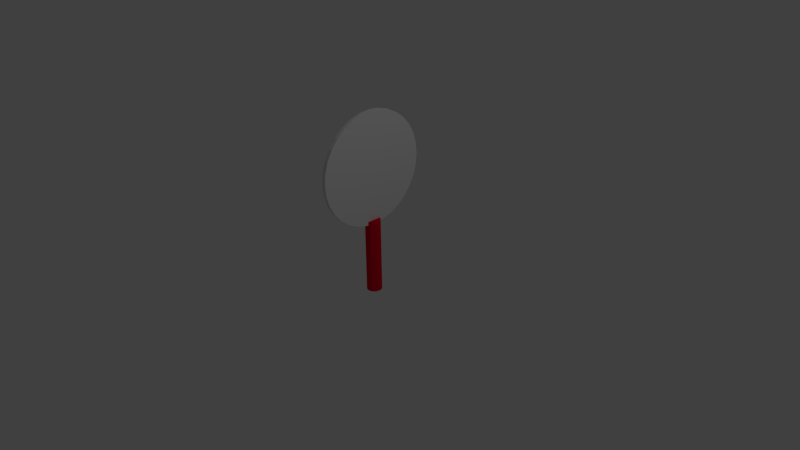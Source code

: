 # Source: racket.blend  (saved by Blender 2.71.0; exported with 4.5.12 LTS)
import bpy
from mathutils import Matrix  # noqa: F401  (used for matrix-valued properties, if any)

bpy.ops.wm.read_factory_settings(use_empty=True)
scene = bpy.context.scene
scene.name = 'Scene'

# ---- collections
col_collection_1 = bpy.data.collections.new('Collection 1'); scene.collection.children.link(col_collection_1)

# ---- materials (node trees are filled in below, after node groups)
mat_material = bpy.data.materials.new('Material')
mat_material.alpha_threshold = 0.0
mat_material.use_transparent_shadow = False
mat_material.diffuse_color = (0.8, 0.0, 0.02448, 1.0)
mat_material.roughness = 0.5
mat_material.line_color = (0.0, 0.0, 0.0, 1.0)
mat_material_001 = bpy.data.materials.new('Material.001')
mat_material_001.alpha_threshold = 0.0
mat_material_001.use_transparent_shadow = False
mat_material_001.roughness = 0.5
mat_material_001.line_color = (0.0, 0.0, 0.0, 1.0)

# ---- material node trees

# ---- world
world_world = bpy.data.worlds.new('World'); scene.world = world_world
world_world.color = (0.05088, 0.05088, 0.05088)
world_world.use_sun_shadow = False
world_world.sun_shadow_jitter_overblur = 0.0
world_world.cycles.sampling_method = 'MANUAL'
world_world.cycles.sample_map_resolution = 256

# ---- cameras
cam_camera = bpy.data.cameras.new('Camera')
cam_camera.clip_end = 100.0
cam_camera.lens = 35.0
cam_camera.sensor_width = 32.0
cam_camera.sensor_height = 18.0
cam_camera.ortho_scale = 7.314
cam_camera.dof.focus_distance = 0.0
cam_camera.dof.aperture_fstop = 128.0

# ---- lights
light_lamp = bpy.data.lights.new('Lamp', 'POINT')
light_lamp.transmission_factor = 0.0
light_lamp.cutoff_distance = 30.0
light_lamp.energy = 100.0
light_lamp.shadow_buffer_clip_start = 1.001
light_lamp.shadow_soft_size = 0.1
light_lamp.shadow_maximum_resolution = 0.006
light_lamp.use_absolute_resolution = True
light_lamp.cycles.use_multiple_importance_sampling = False

# ---- meshes
me_cube = bpy.data.meshes.new('Cube')
me_cube.from_pydata([(0.01951, 0.09808, 0.5), (0.01951, 0.09808, -0.5), (4.82e-08, 0.1, 0.5), (4.82e-08, 0.1, -0.5), (0.03827, 0.09239, -0.5), (0.03827, 0.09239, 0.5), (0.05556, 0.08315, -0.5), (0.05556, 0.08315, 0.5), (0.07071, 0.07071, -0.5), (0.07071, 0.07071, 0.5), (0.08315, 0.05556, -0.5), (0.08315, 0.05556, 0.5), (0.09239, 0.03827, -0.5), (0.09239, 0.03827, 0.5), (0.09808, 0.01951, -0.5), (0.09808, 0.01951, 0.5), (0.1, 2.942e-07, -0.5), (0.1, 2.942e-07, 0.5), (0.09808, -0.01951, -0.5), (0.09808, -0.01951, 0.5), (0.09239, -0.03827, -0.5), (0.09239, -0.03827, 0.5), (0.08315, -0.05556, -0.5), (0.08315, -0.05556, 0.5), (0.07071, -0.07071, -0.5), (0.07071, -0.07071, 0.5), (0.05556, -0.08315, -0.5), (0.05556, -0.08315, 0.5), (0.03827, -0.09239, -0.5), (0.03827, -0.09239, 0.5), (0.01951, -0.09808, -0.5), (0.01951, -0.09808, 0.5), (1.561e-08, -0.1, -0.5), (1.561e-08, -0.1, 0.5), (-0.01951, -0.09808, -0.5), (-0.01951, -0.09808, 0.5), (-0.03827, -0.09239, -0.5), (-0.03827, -0.09239, 0.5), (-0.05556, -0.08315, -0.5), (-0.05556, -0.08315, 0.5), (-0.07071, -0.07071, -0.5), (-0.07071, -0.07071, 0.5), (-0.08315, -0.05556, -0.5), (-0.08315, -0.05556, 0.5), (-0.09239, -0.03827, -0.5), (-0.09239, -0.03827, 0.5), (-0.09808, -0.01951, -0.5), (-0.09808, -0.01951, 0.5), (-0.1, 3.832e-07, -0.5), (-0.1, 3.832e-07, 0.5), (-0.09808, 0.01951, -0.5), (-0.09808, 0.01951, 0.5), (-0.09239, 0.03827, -0.5), (-0.09239, 0.03827, 0.5), (-0.08315, 0.05556, -0.5), (-0.08315, 0.05556, 0.5), (-0.07071, 0.07071, -0.5), (-0.07071, 0.07071, 0.5), (-0.05556, 0.08315, -0.5), (-0.05556, 0.08315, 0.5), (-0.03827, 0.09239, -0.5), (-0.03827, 0.09239, 0.5), (-0.01951, 0.09808, -0.5), (-0.01951, 0.09808, 0.5), (-0.025, 0.75, 1.195), (0.025, 0.75, 1.195), (-0.025, 0.7356, 1.049), (0.025, 0.7356, 1.049), (-0.025, 0.6929, 0.9079), (0.025, 0.6929, 0.9079), (-0.025, 0.6236, 0.7782), (0.025, 0.6236, 0.7782), (-0.025, 0.5303, 0.6646), (0.025, 0.5303, 0.6646), (-0.025, 0.4167, 0.5713), (0.025, 0.4167, 0.5713), (-0.025, 0.287, 0.502), (0.025, 0.287, 0.502), (-0.025, 0.1463, 0.4593), (0.025, 0.1463, 0.4593), (-0.025, 5.662e-08, 0.4449), (0.025, 5.662e-08, 0.4449), (-0.025, -0.1463, 0.4593), (0.025, -0.1463, 0.4593), (-0.025, -0.287, 0.502), (0.025, -0.287, 0.502), (-0.025, -0.4167, 0.5713), (0.025, -0.4167, 0.5713), (-0.025, -0.5303, 0.6646), (0.025, -0.5303, 0.6646), (-0.025, -0.6236, 0.7782), (0.025, -0.6236, 0.7782), (-0.025, -0.6929, 0.9079), (0.025, -0.6929, 0.9079), (-0.025, -0.7356, 1.049), (0.025, -0.7356, 1.049), (-0.025, -0.75, 1.195), (0.025, -0.75, 1.195), (-0.025, -0.7356, 1.341), (0.025, -0.7356, 1.341), (-0.025, -0.6929, 1.482), (0.025, -0.6929, 1.482), (-0.025, -0.6236, 1.612), (0.025, -0.6236, 1.612), (-0.025, -0.5303, 1.725), (0.025, -0.5303, 1.725), (-0.025, -0.4167, 1.818), (0.025, -0.4167, 1.818), (-0.025, -0.287, 1.888), (0.025, -0.287, 1.888), (-0.025, -0.1463, 1.93), (0.025, -0.1463, 1.93), (-0.025, 7.242e-07, 1.945), (0.025, 7.242e-07, 1.945), (-0.025, 0.1463, 1.93), (0.025, 0.1463, 1.93), (-0.025, 0.287, 1.888), (0.025, 0.287, 1.888), (-0.025, 0.4167, 1.818), (0.025, 0.4167, 1.818), (-0.025, 0.5303, 1.725), (0.025, 0.5303, 1.725), (-0.025, 0.6236, 1.612), (0.025, 0.6236, 1.612), (-0.025, 0.6929, 1.482), (0.025, 0.6929, 1.482), (-0.025, 0.7356, 1.341), (0.025, 0.7356, 1.341)], [], [(3, 2, 0, 1), (1, 0, 5, 4), (4, 5, 7, 6), (6, 7, 9, 8), (8, 9, 11, 10), (10, 11, 13, 12), (12, 13, 15, 14), (14, 15, 17, 16), (16, 17, 19, 18), (18, 19, 21, 20), (20, 21, 23, 22), (22, 23, 25, 24), (24, 25, 27, 26), (26, 27, 29, 28), (28, 29, 31, 30), (30, 31, 33, 32), (32, 33, 35, 34), (34, 35, 37, 36), (36, 37, 39, 38), (38, 39, 41, 40), (40, 41, 43, 42), (42, 43, 45, 44), (44, 45, 47, 46), (46, 47, 49, 48), (48, 49, 51, 50), (50, 51, 53, 52), (52, 53, 55, 54), (54, 55, 57, 56), (56, 57, 59, 58), (58, 59, 61, 60), (5, 0, 2, 63, 61, 59, 57, 55, 53, 51, 49, 47, 45, 43, 41, 39, 37, 35, 33, 31, 29, 27, 25, 23, 21, 19, 17, 15, 13, 11, 9, 7), (62, 63, 2, 3), (60, 61, 63, 62), (1, 4, 6, 8, 10, 12, 14, 16, 18, 20, 22, 24, 26, 28, 30, 32, 34, 36, 38, 40, 42, 44, 46, 48, 50, 52, 54, 56, 58, 60, 62, 3), (64, 65, 67, 66), (66, 67, 69, 68), (68, 69, 71, 70), (70, 71, 73, 72), (72, 73, 75, 74), (74, 75, 77, 76), (76, 77, 79, 78), (78, 79, 81, 80), (80, 81, 83, 82), (82, 83, 85, 84), (84, 85, 87, 86), (86, 87, 89, 88), (88, 89, 91, 90), (90, 91, 93, 92), (92, 93, 95, 94), (94, 95, 97, 96), (96, 97, 99, 98), (98, 99, 101, 100), (100, 101, 103, 102), (102, 103, 105, 104), (104, 105, 107, 106), (106, 107, 109, 108), (108, 109, 111, 110), (110, 111, 113, 112), (112, 113, 115, 114), (114, 115, 117, 116), (116, 117, 119, 118), (118, 119, 121, 120), (120, 121, 123, 122), (122, 123, 125, 124), (67, 65, 127, 125, 123, 121, 119, 117, 115, 113, 111, 109, 107, 105, 103, 101, 99, 97, 95, 93, 91, 89, 87, 85, 83, 81, 79, 77, 75, 73, 71, 69), (126, 127, 65, 64), (124, 125, 127, 126), (64, 66, 68, 70, 72, 74, 76, 78, 80, 82, 84, 86, 88, 90, 92, 94, 96, 98, 100, 102, 104, 106, 108, 110, 112, 114, 116, 118, 120, 122, 124, 126)])
me_cube.polygons.foreach_set('material_index', [0, 0, 0, 0, 0, 0, 0, 0, 0, 0, 0, 0, 0, 0, 0, 0, 0, 0, 0, 0, 0, 0, 0, 0, 0, 0, 0, 0, 0, 0, 0, 0, 0, 0, 1, 1, 1, 1, 1, 1, 1, 1, 1, 1, 1, 1, 1, 1, 1, 1, 1, 1, 1, 1, 1, 1, 1, 1, 1, 1, 1, 1, 1, 1, 1, 1, 1, 1])
me_cube.materials.append(mat_material)
me_cube.materials.append(mat_material_001)
me_cube.use_remesh_preserve_volume = False
me_cube.use_remesh_preserve_attributes = False
me_cube.use_mirror_vertex_groups = False
me_cube.update()

# ---- objects
ob_cube = bpy.data.objects.new('Cube', me_cube)
ob_lamp = bpy.data.objects.new('Lamp', light_lamp)
ob_camera = bpy.data.objects.new('Camera', cam_camera)

# ---- transforms, parenting, visibility, modifiers, constraints
ob_cube.location = (0.0, 0.0, 0.0)
ob_cube.lock_rotations_4d = False
ob_cube.empty_display_type = 'ARROWS'
ob_cube.lineart.crease_threshold = 0.0
ob_lamp.location = (4.076, 1.005, 5.904)
ob_lamp.rotation_euler = (0.6503, 0.05522, 1.866)
ob_lamp.lock_rotations_4d = False
ob_lamp.empty_display_type = 'ARROWS'
ob_lamp.color = (0.0, 0.0, 0.0, 0.0)
ob_lamp.lineart.crease_threshold = 0.0
ob_camera.location = (7.481, -6.508, 5.344)
ob_camera.rotation_euler = (1.109, 0.01082, 0.8149)
ob_camera.lock_rotations_4d = False
ob_camera.empty_display_type = 'ARROWS'
ob_camera.color = (0.0, 0.0, 0.0, 0.0)
ob_camera.display_type = 'WIRE'
ob_camera.lineart.crease_threshold = 0.0

# ---- collection membership
col_collection_1.objects.link(ob_cube)
col_collection_1.objects.link(ob_lamp)
col_collection_1.objects.link(ob_camera)

# ---- scene / render settings (as saved in the file)
scene.camera = ob_camera
scene.frame_start = 1; scene.frame_end = 250; scene.frame_set(1)
scene.render.engine = 'BLENDER_EEVEE_NEXT'
scene.render.resolution_percentage = 50
scene.render.dither_intensity = 0.0
scene.cycles.use_denoising = False
scene.cycles.samples = 10
scene.cycles.sampling_pattern = 'TABULATED_SOBOL'
scene.cycles.light_sampling_threshold = 0.0
scene.cycles.use_adaptive_sampling = False
scene.cycles.use_light_tree = False
scene.cycles.blur_glossy = 0.0
scene.cycles.volume_bounces = 1
scene.cycles.pixel_filter_type = 'GAUSSIAN'
scene.cycles.sample_clamp_indirect = 0.0
scene.view_settings.view_transform = 'Standard'
bpy.context.view_layer.update()
